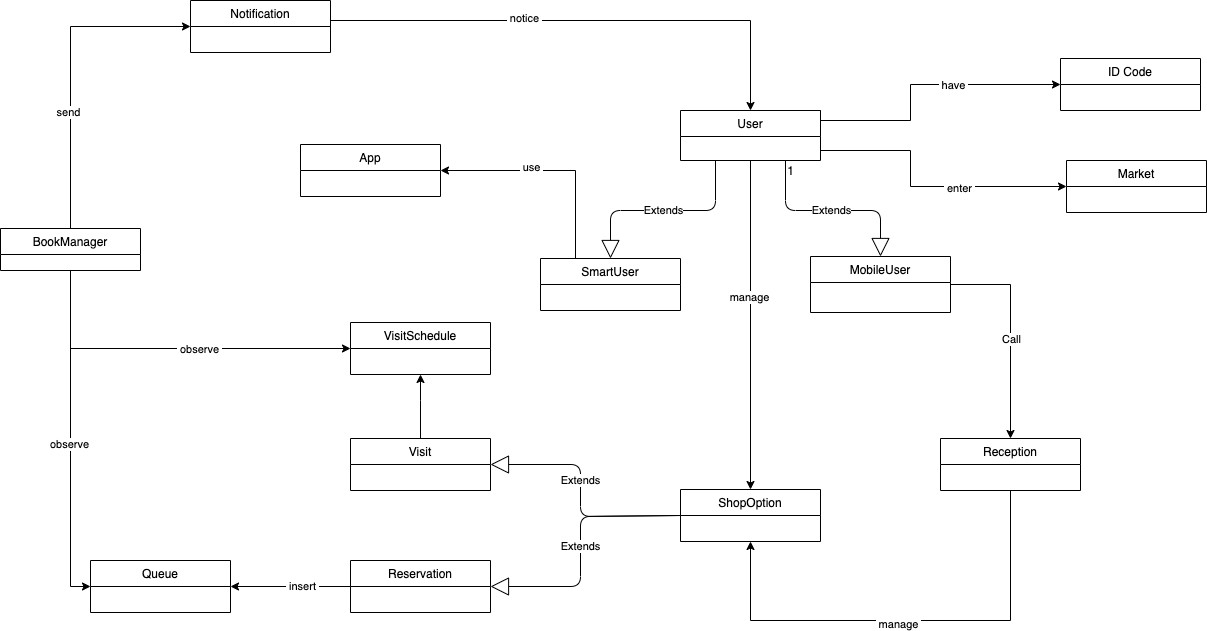

The diagram above was exported from draw.io. Its source (the exported page's mxGraphModel, read from the mxfile embedded in the PNG):
<mxGraphModel dx="2013" dy="535" grid="1" gridSize="10" guides="1" tooltips="1" connect="1" arrows="1" fold="1" page="1" pageScale="1" pageWidth="827" pageHeight="1169" math="0" shadow="0">
  <root>
    <mxCell id="y4-tD0rq1dTYAq1KCS8K-0" />
    <mxCell id="y4-tD0rq1dTYAq1KCS8K-1" parent="y4-tD0rq1dTYAq1KCS8K-0" />
    <mxCell id="4lerl5O-IV0atoZyXVth-42" style="edgeStyle=orthogonalEdgeStyle;rounded=0;orthogonalLoop=1;jettySize=auto;html=1;exitX=1;exitY=0;exitDx=0;exitDy=0;entryX=0;entryY=0.5;entryDx=0;entryDy=0;" parent="y4-tD0rq1dTYAq1KCS8K-1" source="4lerl5O-IV0atoZyXVth-0" target="4lerl5O-IV0atoZyXVth-30" edge="1">
      <mxGeometry relative="1" as="geometry">
        <Array as="points">
          <mxPoint x="220" y="190" />
          <mxPoint x="310" y="190" />
          <mxPoint x="310" y="154" />
        </Array>
      </mxGeometry>
    </mxCell>
    <mxCell id="Uk2hq1mz8qgroMwPo6Pw-6" value="&amp;nbsp;have&amp;nbsp;" style="edgeLabel;html=1;align=center;verticalAlign=middle;resizable=0;points=[];" parent="4lerl5O-IV0atoZyXVth-42" vertex="1" connectable="0">
      <mxGeometry x="0.2378" y="-1" relative="1" as="geometry">
        <mxPoint x="1" y="-1" as="offset" />
      </mxGeometry>
    </mxCell>
    <mxCell id="4lerl5O-IV0atoZyXVth-43" style="edgeStyle=orthogonalEdgeStyle;rounded=0;orthogonalLoop=1;jettySize=auto;html=1;entryX=0;entryY=0.5;entryDx=0;entryDy=0;" parent="y4-tD0rq1dTYAq1KCS8K-1" source="4lerl5O-IV0atoZyXVth-0" target="4lerl5O-IV0atoZyXVth-20" edge="1">
      <mxGeometry relative="1" as="geometry">
        <Array as="points">
          <mxPoint x="310" y="220" />
          <mxPoint x="310" y="256" />
        </Array>
      </mxGeometry>
    </mxCell>
    <mxCell id="Uk2hq1mz8qgroMwPo6Pw-5" value="&amp;nbsp;enter&amp;nbsp;" style="edgeLabel;html=1;align=center;verticalAlign=middle;resizable=0;points=[];" parent="4lerl5O-IV0atoZyXVth-43" vertex="1" connectable="0">
      <mxGeometry x="0.2317" y="-1" relative="1" as="geometry">
        <mxPoint as="offset" />
      </mxGeometry>
    </mxCell>
    <mxCell id="0cFno1byO38UoRSGN917-4" style="edgeStyle=orthogonalEdgeStyle;rounded=0;orthogonalLoop=1;jettySize=auto;html=1;exitX=0.5;exitY=1;exitDx=0;exitDy=0;entryX=0.5;entryY=0;entryDx=0;entryDy=0;" parent="y4-tD0rq1dTYAq1KCS8K-1" source="4lerl5O-IV0atoZyXVth-0" target="4lerl5O-IV0atoZyXVth-24" edge="1">
      <mxGeometry relative="1" as="geometry" />
    </mxCell>
    <mxCell id="Uk2hq1mz8qgroMwPo6Pw-4" value="manage" style="edgeLabel;html=1;align=center;verticalAlign=middle;resizable=0;points=[];" parent="0cFno1byO38UoRSGN917-4" vertex="1" connectable="0">
      <mxGeometry x="-0.1814" y="-2" relative="1" as="geometry">
        <mxPoint y="1" as="offset" />
      </mxGeometry>
    </mxCell>
    <mxCell id="4lerl5O-IV0atoZyXVth-0" value="User" style="swimlane;fontStyle=0;childLayout=stackLayout;horizontal=1;startSize=26;fillColor=none;horizontalStack=0;resizeParent=1;resizeParentMax=0;resizeLast=0;collapsible=1;marginBottom=0;" parent="y4-tD0rq1dTYAq1KCS8K-1" vertex="1">
      <mxGeometry x="80" y="180" width="140" height="50" as="geometry" />
    </mxCell>
    <mxCell id="0cFno1byO38UoRSGN917-0" style="edgeStyle=orthogonalEdgeStyle;rounded=0;orthogonalLoop=1;jettySize=auto;html=1;exitX=1;exitY=0.5;exitDx=0;exitDy=0;entryX=0.5;entryY=0;entryDx=0;entryDy=0;" parent="y4-tD0rq1dTYAq1KCS8K-1" source="4lerl5O-IV0atoZyXVth-2" target="4lerl5O-IV0atoZyXVth-18" edge="1">
      <mxGeometry relative="1" as="geometry" />
    </mxCell>
    <mxCell id="Uk2hq1mz8qgroMwPo6Pw-3" value="Call" style="edgeLabel;html=1;align=center;verticalAlign=middle;resizable=0;points=[];" parent="0cFno1byO38UoRSGN917-0" vertex="1" connectable="0">
      <mxGeometry x="0.053" relative="1" as="geometry">
        <mxPoint y="1" as="offset" />
      </mxGeometry>
    </mxCell>
    <mxCell id="4lerl5O-IV0atoZyXVth-2" value="MobileUser" style="swimlane;fontStyle=0;childLayout=stackLayout;horizontal=1;startSize=26;fillColor=none;horizontalStack=0;resizeParent=1;resizeParentMax=0;resizeLast=0;collapsible=1;marginBottom=0;" parent="y4-tD0rq1dTYAq1KCS8K-1" vertex="1">
      <mxGeometry x="210" y="326" width="140" height="56" as="geometry" />
    </mxCell>
    <mxCell id="0cFno1byO38UoRSGN917-1" style="edgeStyle=orthogonalEdgeStyle;rounded=0;orthogonalLoop=1;jettySize=auto;html=1;exitX=0.25;exitY=0;exitDx=0;exitDy=0;entryX=1;entryY=0.5;entryDx=0;entryDy=0;" parent="y4-tD0rq1dTYAq1KCS8K-1" source="4lerl5O-IV0atoZyXVth-6" target="4lerl5O-IV0atoZyXVth-9" edge="1">
      <mxGeometry relative="1" as="geometry" />
    </mxCell>
    <mxCell id="Uk2hq1mz8qgroMwPo6Pw-8" value="&amp;nbsp;use&amp;nbsp;" style="edgeLabel;html=1;align=center;verticalAlign=middle;resizable=0;points=[];" parent="0cFno1byO38UoRSGN917-1" vertex="1" connectable="0">
      <mxGeometry x="-0.2108" y="46" relative="1" as="geometry">
        <mxPoint x="-45" y="-50" as="offset" />
      </mxGeometry>
    </mxCell>
    <mxCell id="4lerl5O-IV0atoZyXVth-6" value="SmartUser" style="swimlane;fontStyle=0;childLayout=stackLayout;horizontal=1;startSize=26;fillColor=none;horizontalStack=0;resizeParent=1;resizeParentMax=0;resizeLast=0;collapsible=1;marginBottom=0;" parent="y4-tD0rq1dTYAq1KCS8K-1" vertex="1">
      <mxGeometry x="-60" y="328" width="140" height="52" as="geometry" />
    </mxCell>
    <mxCell id="4lerl5O-IV0atoZyXVth-9" value="App" style="swimlane;fontStyle=0;childLayout=stackLayout;horizontal=1;startSize=26;fillColor=none;horizontalStack=0;resizeParent=1;resizeParentMax=0;resizeLast=0;collapsible=1;marginBottom=0;" parent="y4-tD0rq1dTYAq1KCS8K-1" vertex="1">
      <mxGeometry x="-300" y="214" width="140" height="52" as="geometry" />
    </mxCell>
    <mxCell id="4lerl5O-IV0atoZyXVth-10" value="1" style="text;html=1;align=center;verticalAlign=middle;resizable=0;points=[];autosize=1;" parent="y4-tD0rq1dTYAq1KCS8K-1" vertex="1">
      <mxGeometry x="180" y="230" width="20" height="20" as="geometry" />
    </mxCell>
    <mxCell id="4lerl5O-IV0atoZyXVth-11" style="edgeStyle=orthogonalEdgeStyle;rounded=0;orthogonalLoop=1;jettySize=auto;html=1;entryX=0.5;entryY=1;entryDx=0;entryDy=0;" parent="y4-tD0rq1dTYAq1KCS8K-1" source="4lerl5O-IV0atoZyXVth-12" target="4lerl5O-IV0atoZyXVth-39" edge="1">
      <mxGeometry relative="1" as="geometry">
        <Array as="points">
          <mxPoint x="-180" y="470" />
          <mxPoint x="-180" y="470" />
        </Array>
      </mxGeometry>
    </mxCell>
    <mxCell id="4lerl5O-IV0atoZyXVth-12" value="Visit" style="swimlane;fontStyle=0;childLayout=stackLayout;horizontal=1;startSize=26;fillColor=none;horizontalStack=0;resizeParent=1;resizeParentMax=0;resizeLast=0;collapsible=1;marginBottom=0;" parent="y4-tD0rq1dTYAq1KCS8K-1" vertex="1">
      <mxGeometry x="-250" y="508" width="140" height="52" as="geometry" />
    </mxCell>
    <mxCell id="4lerl5O-IV0atoZyXVth-13" style="edgeStyle=orthogonalEdgeStyle;rounded=0;orthogonalLoop=1;jettySize=auto;html=1;exitX=0;exitY=0.5;exitDx=0;exitDy=0;entryX=1;entryY=0.5;entryDx=0;entryDy=0;" parent="y4-tD0rq1dTYAq1KCS8K-1" source="4lerl5O-IV0atoZyXVth-15" target="4lerl5O-IV0atoZyXVth-37" edge="1">
      <mxGeometry relative="1" as="geometry">
        <Array as="points" />
      </mxGeometry>
    </mxCell>
    <mxCell id="Uk2hq1mz8qgroMwPo6Pw-9" value="&amp;nbsp;insert&amp;nbsp;" style="edgeLabel;html=1;align=center;verticalAlign=middle;resizable=0;points=[];" parent="4lerl5O-IV0atoZyXVth-13" vertex="1" connectable="0">
      <mxGeometry x="-0.1778" y="-1" relative="1" as="geometry">
        <mxPoint as="offset" />
      </mxGeometry>
    </mxCell>
    <mxCell id="4lerl5O-IV0atoZyXVth-14" style="edgeStyle=orthogonalEdgeStyle;rounded=0;orthogonalLoop=1;jettySize=auto;html=1;entryX=0;entryY=0.5;entryDx=0;entryDy=0;" parent="y4-tD0rq1dTYAq1KCS8K-1" target="4lerl5O-IV0atoZyXVth-37" edge="1">
      <mxGeometry relative="1" as="geometry">
        <mxPoint x="-530" y="350" as="sourcePoint" />
        <Array as="points">
          <mxPoint x="-530" y="656" />
        </Array>
      </mxGeometry>
    </mxCell>
    <mxCell id="Uk2hq1mz8qgroMwPo6Pw-11" value="&amp;nbsp;observe&amp;nbsp;" style="edgeLabel;html=1;align=center;verticalAlign=middle;resizable=0;points=[];" parent="4lerl5O-IV0atoZyXVth-14" vertex="1" connectable="0">
      <mxGeometry x="-0.002" y="-2" relative="1" as="geometry">
        <mxPoint as="offset" />
      </mxGeometry>
    </mxCell>
    <mxCell id="4lerl5O-IV0atoZyXVth-15" value="Reservation" style="swimlane;fontStyle=0;childLayout=stackLayout;horizontal=1;startSize=26;fillColor=none;horizontalStack=0;resizeParent=1;resizeParentMax=0;resizeLast=0;collapsible=1;marginBottom=0;" parent="y4-tD0rq1dTYAq1KCS8K-1" vertex="1">
      <mxGeometry x="-250" y="630" width="140" height="52" as="geometry" />
    </mxCell>
    <mxCell id="4lerl5O-IV0atoZyXVth-17" style="edgeStyle=orthogonalEdgeStyle;rounded=0;orthogonalLoop=1;jettySize=auto;html=1;exitX=0.5;exitY=1;exitDx=0;exitDy=0;entryX=0.5;entryY=1;entryDx=0;entryDy=0;" parent="y4-tD0rq1dTYAq1KCS8K-1" source="4lerl5O-IV0atoZyXVth-18" target="4lerl5O-IV0atoZyXVth-24" edge="1">
      <mxGeometry relative="1" as="geometry">
        <Array as="points">
          <mxPoint x="410" y="690" />
          <mxPoint x="150" y="690" />
        </Array>
      </mxGeometry>
    </mxCell>
    <mxCell id="Uk2hq1mz8qgroMwPo6Pw-13" value="&amp;nbsp;manage&amp;nbsp;" style="edgeLabel;html=1;align=center;verticalAlign=middle;resizable=0;points=[];" parent="4lerl5O-IV0atoZyXVth-17" vertex="1" connectable="0">
      <mxGeometry x="0.0371" y="3" relative="1" as="geometry">
        <mxPoint as="offset" />
      </mxGeometry>
    </mxCell>
    <mxCell id="4lerl5O-IV0atoZyXVth-18" value="Reception" style="swimlane;fontStyle=0;childLayout=stackLayout;horizontal=1;startSize=26;fillColor=none;horizontalStack=0;resizeParent=1;resizeParentMax=0;resizeLast=0;collapsible=1;marginBottom=0;" parent="y4-tD0rq1dTYAq1KCS8K-1" vertex="1">
      <mxGeometry x="340" y="508" width="140" height="52" as="geometry" />
    </mxCell>
    <mxCell id="4lerl5O-IV0atoZyXVth-20" value="Market" style="swimlane;fontStyle=0;childLayout=stackLayout;horizontal=1;startSize=26;fillColor=none;horizontalStack=0;resizeParent=1;resizeParentMax=0;resizeLast=0;collapsible=1;marginBottom=0;" parent="y4-tD0rq1dTYAq1KCS8K-1" vertex="1">
      <mxGeometry x="466" y="230" width="140" height="52" as="geometry" />
    </mxCell>
    <mxCell id="4lerl5O-IV0atoZyXVth-24" value="ShopOption" style="swimlane;fontStyle=0;childLayout=stackLayout;horizontal=1;startSize=26;fillColor=none;horizontalStack=0;resizeParent=1;resizeParentMax=0;resizeLast=0;collapsible=1;marginBottom=0;" parent="y4-tD0rq1dTYAq1KCS8K-1" vertex="1">
      <mxGeometry x="80" y="559" width="140" height="52" as="geometry" />
    </mxCell>
    <mxCell id="4lerl5O-IV0atoZyXVth-26" value="Extends" style="endArrow=block;endSize=16;endFill=0;html=1;exitX=0;exitY=0.5;exitDx=0;exitDy=0;entryX=1;entryY=0.5;entryDx=0;entryDy=0;" parent="y4-tD0rq1dTYAq1KCS8K-1" source="4lerl5O-IV0atoZyXVth-24" target="4lerl5O-IV0atoZyXVth-12" edge="1">
      <mxGeometry x="0.125" width="160" relative="1" as="geometry">
        <mxPoint x="310" y="500" as="sourcePoint" />
        <mxPoint x="470" y="500" as="targetPoint" />
        <Array as="points">
          <mxPoint x="-20" y="586" />
          <mxPoint x="-20" y="534" />
        </Array>
        <mxPoint as="offset" />
      </mxGeometry>
    </mxCell>
    <mxCell id="4lerl5O-IV0atoZyXVth-27" value="Extends" style="endArrow=block;endSize=16;endFill=0;html=1;exitX=0;exitY=0.5;exitDx=0;exitDy=0;entryX=1;entryY=0.5;entryDx=0;entryDy=0;" parent="y4-tD0rq1dTYAq1KCS8K-1" source="4lerl5O-IV0atoZyXVth-24" target="4lerl5O-IV0atoZyXVth-15" edge="1">
      <mxGeometry width="160" relative="1" as="geometry">
        <mxPoint x="310" y="500" as="sourcePoint" />
        <mxPoint x="470" y="500" as="targetPoint" />
        <Array as="points">
          <mxPoint x="-20" y="586" />
          <mxPoint x="-20" y="656" />
        </Array>
      </mxGeometry>
    </mxCell>
    <mxCell id="4lerl5O-IV0atoZyXVth-30" value="ID Code" style="swimlane;fontStyle=0;childLayout=stackLayout;horizontal=1;startSize=26;fillColor=none;horizontalStack=0;resizeParent=1;resizeParentMax=0;resizeLast=0;collapsible=1;marginBottom=0;" parent="y4-tD0rq1dTYAq1KCS8K-1" vertex="1">
      <mxGeometry x="460" y="128" width="140" height="52" as="geometry" />
    </mxCell>
    <mxCell id="4lerl5O-IV0atoZyXVth-32" style="edgeStyle=orthogonalEdgeStyle;rounded=0;orthogonalLoop=1;jettySize=auto;html=1;entryX=0.5;entryY=0;entryDx=0;entryDy=0;exitX=1;exitY=0.5;exitDx=0;exitDy=0;" parent="y4-tD0rq1dTYAq1KCS8K-1" source="4lerl5O-IV0atoZyXVth-33" target="4lerl5O-IV0atoZyXVth-0" edge="1">
      <mxGeometry relative="1" as="geometry">
        <Array as="points">
          <mxPoint x="-270" y="90" />
          <mxPoint x="150" y="90" />
        </Array>
      </mxGeometry>
    </mxCell>
    <mxCell id="Uk2hq1mz8qgroMwPo6Pw-7" value="&amp;nbsp;notice&amp;nbsp;" style="edgeLabel;html=1;align=center;verticalAlign=middle;resizable=0;points=[];" parent="4lerl5O-IV0atoZyXVth-32" vertex="1" connectable="0">
      <mxGeometry x="-0.2287" y="3" relative="1" as="geometry">
        <mxPoint as="offset" />
      </mxGeometry>
    </mxCell>
    <mxCell id="4lerl5O-IV0atoZyXVth-33" value="Notification" style="swimlane;fontStyle=0;childLayout=stackLayout;horizontal=1;startSize=26;fillColor=none;horizontalStack=0;resizeParent=1;resizeParentMax=0;resizeLast=0;collapsible=1;marginBottom=0;" parent="y4-tD0rq1dTYAq1KCS8K-1" vertex="1">
      <mxGeometry x="-410" y="70" width="140" height="52" as="geometry" />
    </mxCell>
    <mxCell id="4lerl5O-IV0atoZyXVth-35" style="edgeStyle=orthogonalEdgeStyle;rounded=0;orthogonalLoop=1;jettySize=auto;html=1;entryX=0;entryY=0.5;entryDx=0;entryDy=0;exitX=0.5;exitY=0;exitDx=0;exitDy=0;" parent="y4-tD0rq1dTYAq1KCS8K-1" source="4lerl5O-IV0atoZyXVth-36" target="4lerl5O-IV0atoZyXVth-33" edge="1">
      <mxGeometry relative="1" as="geometry">
        <Array as="points">
          <mxPoint x="-530" y="96" />
        </Array>
      </mxGeometry>
    </mxCell>
    <mxCell id="Uk2hq1mz8qgroMwPo6Pw-12" value="&amp;nbsp;send&amp;nbsp;" style="edgeLabel;html=1;align=center;verticalAlign=middle;resizable=0;points=[];" parent="4lerl5O-IV0atoZyXVth-35" vertex="1" connectable="0">
      <mxGeometry x="-0.2712" y="3" relative="1" as="geometry">
        <mxPoint as="offset" />
      </mxGeometry>
    </mxCell>
    <mxCell id="4lerl5O-IV0atoZyXVth-36" value="BookManager" style="swimlane;fontStyle=0;childLayout=stackLayout;horizontal=1;startSize=26;fillColor=none;horizontalStack=0;resizeParent=1;resizeParentMax=0;resizeLast=0;collapsible=1;marginBottom=0;" parent="y4-tD0rq1dTYAq1KCS8K-1" vertex="1">
      <mxGeometry x="-600" y="298" width="140" height="42" as="geometry" />
    </mxCell>
    <mxCell id="4lerl5O-IV0atoZyXVth-37" value="Queue" style="swimlane;fontStyle=0;childLayout=stackLayout;horizontal=1;startSize=26;fillColor=none;horizontalStack=0;resizeParent=1;resizeParentMax=0;resizeLast=0;collapsible=1;marginBottom=0;" parent="y4-tD0rq1dTYAq1KCS8K-1" vertex="1">
      <mxGeometry x="-510" y="630" width="140" height="52" as="geometry" />
    </mxCell>
    <mxCell id="4lerl5O-IV0atoZyXVth-38" style="edgeStyle=orthogonalEdgeStyle;rounded=0;orthogonalLoop=1;jettySize=auto;html=1;exitX=0.5;exitY=1;exitDx=0;exitDy=0;entryX=0;entryY=0.5;entryDx=0;entryDy=0;" parent="y4-tD0rq1dTYAq1KCS8K-1" source="4lerl5O-IV0atoZyXVth-36" target="4lerl5O-IV0atoZyXVth-39" edge="1">
      <mxGeometry relative="1" as="geometry">
        <mxPoint x="-270" y="390" as="targetPoint" />
      </mxGeometry>
    </mxCell>
    <mxCell id="Uk2hq1mz8qgroMwPo6Pw-10" value="&amp;nbsp;observe&amp;nbsp;" style="edgeLabel;html=1;align=center;verticalAlign=middle;resizable=0;points=[];" parent="4lerl5O-IV0atoZyXVth-38" vertex="1" connectable="0">
      <mxGeometry x="0.149" relative="1" as="geometry">
        <mxPoint as="offset" />
      </mxGeometry>
    </mxCell>
    <mxCell id="4lerl5O-IV0atoZyXVth-39" value="VisitSchedule" style="swimlane;fontStyle=0;childLayout=stackLayout;horizontal=1;startSize=26;fillColor=none;horizontalStack=0;resizeParent=1;resizeParentMax=0;resizeLast=0;collapsible=1;marginBottom=0;" parent="y4-tD0rq1dTYAq1KCS8K-1" vertex="1">
      <mxGeometry x="-250" y="392" width="140" height="52" as="geometry" />
    </mxCell>
    <mxCell id="4lerl5O-IV0atoZyXVth-44" value="Extends" style="endArrow=block;endSize=16;endFill=0;html=1;exitX=0.25;exitY=1;exitDx=0;exitDy=0;entryX=0.5;entryY=0;entryDx=0;entryDy=0;" parent="y4-tD0rq1dTYAq1KCS8K-1" source="4lerl5O-IV0atoZyXVth-0" target="4lerl5O-IV0atoZyXVth-6" edge="1">
      <mxGeometry width="160" relative="1" as="geometry">
        <mxPoint x="60" y="596" as="sourcePoint" />
        <mxPoint x="-100" y="666" as="targetPoint" />
        <Array as="points">
          <mxPoint x="115" y="280" />
          <mxPoint x="10" y="280" />
        </Array>
      </mxGeometry>
    </mxCell>
    <mxCell id="4lerl5O-IV0atoZyXVth-45" value="Extends" style="endArrow=block;endSize=16;endFill=0;html=1;exitX=0.75;exitY=1;exitDx=0;exitDy=0;entryX=0.5;entryY=0;entryDx=0;entryDy=0;" parent="y4-tD0rq1dTYAq1KCS8K-1" source="4lerl5O-IV0atoZyXVth-0" target="4lerl5O-IV0atoZyXVth-2" edge="1">
      <mxGeometry width="160" relative="1" as="geometry">
        <mxPoint x="160" y="240" as="sourcePoint" />
        <mxPoint x="20" y="338" as="targetPoint" />
        <Array as="points">
          <mxPoint x="185" y="280" />
          <mxPoint x="280" y="280" />
        </Array>
      </mxGeometry>
    </mxCell>
  </root>
</mxGraphModel>